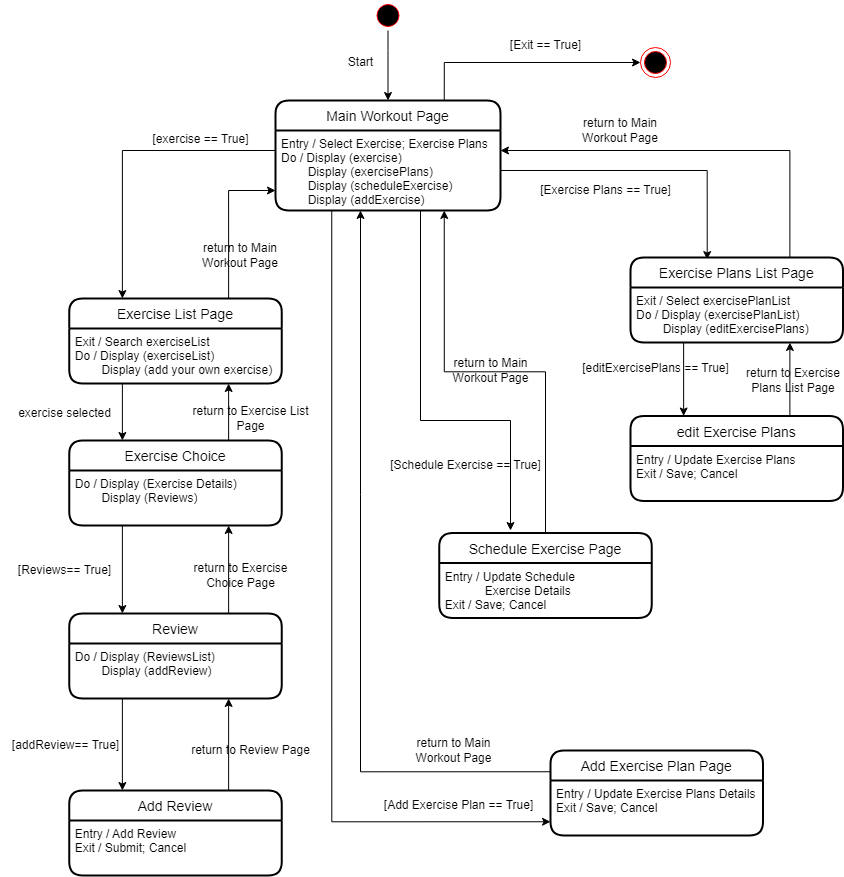

The diagram above was exported from draw.io. Its source (the exported page's mxGraphModel, read from the mxfile embedded in the PNG):
<mxGraphModel dx="1900" dy="1591" grid="1" gridSize="10" guides="1" tooltips="1" connect="1" arrows="1" fold="1" page="1" pageScale="1" pageWidth="850" pageHeight="1100" math="0" shadow="0">
  <root>
    <mxCell id="0" />
    <mxCell id="1" parent="0" />
    <mxCell id="2" value="exercise selected" style="text;html=1;align=center;verticalAlign=middle;resizable=0;points=[];autosize=1;strokeColor=none;fillColor=none;" vertex="1" parent="1">
      <mxGeometry x="-846.25" y="448" width="120" height="30" as="geometry" />
    </mxCell>
    <mxCell id="3" value="[Reviews== True]" style="text;html=1;align=center;verticalAlign=middle;resizable=0;points=[];autosize=1;strokeColor=none;fillColor=none;" vertex="1" parent="1">
      <mxGeometry x="-846.25" y="605" width="120" height="30" as="geometry" />
    </mxCell>
    <mxCell id="4" value="return to Main Workout Page" style="text;html=1;strokeColor=none;fillColor=none;align=center;verticalAlign=middle;whiteSpace=wrap;rounded=0;" vertex="1" parent="1">
      <mxGeometry x="-660" y="290" width="100" height="30" as="geometry" />
    </mxCell>
    <mxCell id="5" value="[editExercisePlans == True]" style="text;html=1;align=center;verticalAlign=middle;resizable=0;points=[];autosize=1;strokeColor=none;fillColor=none;" vertex="1" parent="1">
      <mxGeometry x="-280" y="403" width="170" height="30" as="geometry" />
    </mxCell>
    <mxCell id="6" value="return to Main Workout Page" style="text;html=1;strokeColor=none;fillColor=none;align=center;verticalAlign=middle;whiteSpace=wrap;rounded=0;" vertex="1" parent="1">
      <mxGeometry x="-280" y="165" width="100" height="30" as="geometry" />
    </mxCell>
    <mxCell id="7" value="return to Exercise Plans List Page" style="text;html=1;strokeColor=none;fillColor=none;align=center;verticalAlign=middle;whiteSpace=wrap;rounded=0;" vertex="1" parent="1">
      <mxGeometry x="-107.5" y="415" width="100" height="30" as="geometry" />
    </mxCell>
    <mxCell id="8" value="return to Exercise List&lt;br&gt;Page" style="text;html=1;align=center;verticalAlign=middle;resizable=0;points=[];autosize=1;strokeColor=none;fillColor=none;" vertex="1" parent="1">
      <mxGeometry x="-670" y="448" width="140" height="40" as="geometry" />
    </mxCell>
    <mxCell id="9" value="return to Exercise&lt;br&gt;Choice Page" style="text;html=1;align=center;verticalAlign=middle;resizable=0;points=[];autosize=1;strokeColor=none;fillColor=none;" vertex="1" parent="1">
      <mxGeometry x="-670" y="605" width="120" height="40" as="geometry" />
    </mxCell>
    <mxCell id="10" value="[exercise == True]" style="text;html=1;align=center;verticalAlign=middle;resizable=0;points=[];autosize=1;strokeColor=none;fillColor=none;" vertex="1" parent="1">
      <mxGeometry x="-710" y="174" width="120" height="30" as="geometry" />
    </mxCell>
    <mxCell id="11" style="edgeStyle=orthogonalEdgeStyle;rounded=0;orthogonalLoop=1;jettySize=auto;html=1;" edge="1" source="12" target="15" parent="1">
      <mxGeometry relative="1" as="geometry">
        <Array as="points">
          <mxPoint x="-462" y="100" />
          <mxPoint x="-462" y="100" />
        </Array>
      </mxGeometry>
    </mxCell>
    <mxCell id="12" value="" style="ellipse;html=1;shape=startState;fillColor=#000000;strokeColor=#ff0000;" vertex="1" parent="1">
      <mxGeometry x="-477.5" y="50" width="30" height="30" as="geometry" />
    </mxCell>
    <mxCell id="13" value="Start" style="text;html=1;align=center;verticalAlign=middle;resizable=0;points=[];autosize=1;strokeColor=none;fillColor=none;" vertex="1" parent="1">
      <mxGeometry x="-515" y="97" width="50" height="30" as="geometry" />
    </mxCell>
    <mxCell id="14" style="edgeStyle=orthogonalEdgeStyle;rounded=0;orthogonalLoop=1;jettySize=auto;html=1;exitX=0.75;exitY=0;exitDx=0;exitDy=0;entryX=0;entryY=0.5;entryDx=0;entryDy=0;" edge="1" source="15" target="24" parent="1">
      <mxGeometry relative="1" as="geometry" />
    </mxCell>
    <mxCell id="15" value="Main Workout Page" style="swimlane;childLayout=stackLayout;horizontal=1;startSize=30;horizontalStack=0;rounded=1;fontSize=14;fontStyle=0;strokeWidth=2;resizeParent=0;resizeLast=1;shadow=0;dashed=0;align=center;" vertex="1" parent="1">
      <mxGeometry x="-575" y="150" width="225" height="110" as="geometry" />
    </mxCell>
    <mxCell id="16" value="Entry / Select Exercise; Exercise Plans&#10;Do / Display (exercise)&#10;        Display (exercisePlans)&#10;        Display (scheduleExercise)&#10;        Display (addExercise)" style="align=left;strokeColor=none;fillColor=none;spacingLeft=4;fontSize=12;verticalAlign=top;resizable=0;rotatable=0;part=1;" vertex="1" parent="15">
      <mxGeometry y="30" width="225" height="80" as="geometry" />
    </mxCell>
    <mxCell id="17" style="edgeStyle=orthogonalEdgeStyle;rounded=0;orthogonalLoop=1;jettySize=auto;html=1;exitX=0.75;exitY=0;exitDx=0;exitDy=0;entryX=0;entryY=0.75;entryDx=0;entryDy=0;" edge="1" source="18" target="16" parent="1">
      <mxGeometry relative="1" as="geometry">
        <Array as="points">
          <mxPoint x="-622" y="240" />
        </Array>
      </mxGeometry>
    </mxCell>
    <mxCell id="18" value="Exercise List Page" style="swimlane;childLayout=stackLayout;horizontal=1;startSize=30;horizontalStack=0;rounded=1;fontSize=14;fontStyle=0;strokeWidth=2;resizeParent=0;resizeLast=1;shadow=0;dashed=0;align=center;" vertex="1" parent="1">
      <mxGeometry x="-781.25" y="348" width="212.5" height="85" as="geometry" />
    </mxCell>
    <mxCell id="19" value="Exit / Search exerciseList&#10;Do / Display (exerciseList)&#10;        Display (add your own exercise)" style="align=left;strokeColor=none;fillColor=none;spacingLeft=4;fontSize=12;verticalAlign=top;resizable=0;rotatable=0;part=1;" vertex="1" parent="18">
      <mxGeometry y="30" width="212.5" height="55" as="geometry" />
    </mxCell>
    <mxCell id="20" style="edgeStyle=orthogonalEdgeStyle;rounded=0;orthogonalLoop=1;jettySize=auto;html=1;exitX=0.75;exitY=0;exitDx=0;exitDy=0;entryX=0.75;entryY=1;entryDx=0;entryDy=0;" edge="1" source="21" target="19" parent="1">
      <mxGeometry relative="1" as="geometry" />
    </mxCell>
    <mxCell id="21" value="Exercise Choice" style="swimlane;childLayout=stackLayout;horizontal=1;startSize=30;horizontalStack=0;rounded=1;fontSize=14;fontStyle=0;strokeWidth=2;resizeParent=0;resizeLast=1;shadow=0;dashed=0;align=center;" vertex="1" parent="1">
      <mxGeometry x="-781.25" y="490" width="212.5" height="85" as="geometry" />
    </mxCell>
    <mxCell id="22" value="Do / Display (Exercise Details)&#10;        Display (Reviews) " style="align=left;strokeColor=none;fillColor=none;spacingLeft=4;fontSize=12;verticalAlign=top;resizable=0;rotatable=0;part=1;" vertex="1" parent="21">
      <mxGeometry y="30" width="212.5" height="55" as="geometry" />
    </mxCell>
    <mxCell id="23" style="edgeStyle=orthogonalEdgeStyle;rounded=0;orthogonalLoop=1;jettySize=auto;html=1;exitX=0.25;exitY=1;exitDx=0;exitDy=0;entryX=0.25;entryY=0;entryDx=0;entryDy=0;" edge="1" source="19" target="21" parent="1">
      <mxGeometry relative="1" as="geometry" />
    </mxCell>
    <mxCell id="24" value="" style="ellipse;html=1;shape=endState;fillColor=#000000;strokeColor=#ff0000;" vertex="1" parent="1">
      <mxGeometry x="-210" y="97" width="30" height="30" as="geometry" />
    </mxCell>
    <mxCell id="25" style="edgeStyle=orthogonalEdgeStyle;rounded=0;orthogonalLoop=1;jettySize=auto;html=1;exitX=0.75;exitY=0;exitDx=0;exitDy=0;entryX=0.75;entryY=1;entryDx=0;entryDy=0;" edge="1" source="26" target="22" parent="1">
      <mxGeometry relative="1" as="geometry" />
    </mxCell>
    <mxCell id="26" value="Review" style="swimlane;childLayout=stackLayout;horizontal=1;startSize=30;horizontalStack=0;rounded=1;fontSize=14;fontStyle=0;strokeWidth=2;resizeParent=0;resizeLast=1;shadow=0;dashed=0;align=center;" vertex="1" parent="1">
      <mxGeometry x="-781.25" y="663" width="212.5" height="85" as="geometry" />
    </mxCell>
    <mxCell id="27" value="Do / Display (ReviewsList)&#10;        Display (addReview)" style="align=left;strokeColor=none;fillColor=none;spacingLeft=4;fontSize=12;verticalAlign=top;resizable=0;rotatable=0;part=1;" vertex="1" parent="26">
      <mxGeometry y="30" width="212.5" height="55" as="geometry" />
    </mxCell>
    <mxCell id="28" style="edgeStyle=orthogonalEdgeStyle;rounded=0;orthogonalLoop=1;jettySize=auto;html=1;exitX=0.25;exitY=1;exitDx=0;exitDy=0;entryX=0.25;entryY=0;entryDx=0;entryDy=0;" edge="1" source="22" target="26" parent="1">
      <mxGeometry relative="1" as="geometry" />
    </mxCell>
    <mxCell id="29" style="edgeStyle=orthogonalEdgeStyle;rounded=0;orthogonalLoop=1;jettySize=auto;html=1;exitX=0.75;exitY=0;exitDx=0;exitDy=0;entryX=0.75;entryY=1;entryDx=0;entryDy=0;" edge="1" source="30" target="27" parent="1">
      <mxGeometry relative="1" as="geometry" />
    </mxCell>
    <mxCell id="30" value="Add Review" style="swimlane;childLayout=stackLayout;horizontal=1;startSize=30;horizontalStack=0;rounded=1;fontSize=14;fontStyle=0;strokeWidth=2;resizeParent=0;resizeLast=1;shadow=0;dashed=0;align=center;" vertex="1" parent="1">
      <mxGeometry x="-781.25" y="840" width="212.5" height="85" as="geometry" />
    </mxCell>
    <mxCell id="31" value="Entry / Add Review&#10;Exit / Submit; Cancel" style="align=left;strokeColor=none;fillColor=none;spacingLeft=4;fontSize=12;verticalAlign=top;resizable=0;rotatable=0;part=1;" vertex="1" parent="30">
      <mxGeometry y="30" width="212.5" height="55" as="geometry" />
    </mxCell>
    <mxCell id="32" style="edgeStyle=orthogonalEdgeStyle;rounded=0;orthogonalLoop=1;jettySize=auto;html=1;exitX=0.25;exitY=1;exitDx=0;exitDy=0;entryX=0.25;entryY=0;entryDx=0;entryDy=0;" edge="1" source="27" target="30" parent="1">
      <mxGeometry relative="1" as="geometry" />
    </mxCell>
    <mxCell id="33" value="[addReview== True]" style="text;html=1;align=center;verticalAlign=middle;resizable=0;points=[];autosize=1;strokeColor=none;fillColor=none;" vertex="1" parent="1">
      <mxGeometry x="-850" y="780" width="130" height="30" as="geometry" />
    </mxCell>
    <mxCell id="34" style="edgeStyle=orthogonalEdgeStyle;rounded=0;orthogonalLoop=1;jettySize=auto;html=1;entryX=0.25;entryY=0;entryDx=0;entryDy=0;exitX=0;exitY=0.25;exitDx=0;exitDy=0;" edge="1" source="16" target="18" parent="1">
      <mxGeometry relative="1" as="geometry">
        <mxPoint x="-600" y="220" as="sourcePoint" />
      </mxGeometry>
    </mxCell>
    <mxCell id="35" style="edgeStyle=orthogonalEdgeStyle;rounded=0;orthogonalLoop=1;jettySize=auto;html=1;exitX=1;exitY=0.5;exitDx=0;exitDy=0;entryX=0.361;entryY=0.024;entryDx=0;entryDy=0;entryPerimeter=0;" edge="1" source="16" target="37" parent="1">
      <mxGeometry relative="1" as="geometry">
        <mxPoint x="-100" y="340" as="targetPoint" />
        <Array as="points">
          <mxPoint x="-143" y="220" />
        </Array>
      </mxGeometry>
    </mxCell>
    <mxCell id="36" style="edgeStyle=orthogonalEdgeStyle;rounded=0;orthogonalLoop=1;jettySize=auto;html=1;exitX=0.75;exitY=0;exitDx=0;exitDy=0;entryX=1;entryY=0.25;entryDx=0;entryDy=0;" edge="1" source="37" target="16" parent="1">
      <mxGeometry relative="1" as="geometry" />
    </mxCell>
    <mxCell id="37" value="Exercise Plans List Page" style="swimlane;childLayout=stackLayout;horizontal=1;startSize=30;horizontalStack=0;rounded=1;fontSize=14;fontStyle=0;strokeWidth=2;resizeParent=0;resizeLast=1;shadow=0;dashed=0;align=center;" vertex="1" parent="1">
      <mxGeometry x="-220" y="307" width="212.5" height="85" as="geometry" />
    </mxCell>
    <mxCell id="38" value="Exit / Select exercisePlanList&#10;Do / Display (exercisePlanList)&#10;        Display (editExercisePlans)" style="align=left;strokeColor=none;fillColor=none;spacingLeft=4;fontSize=12;verticalAlign=top;resizable=0;rotatable=0;part=1;" vertex="1" parent="37">
      <mxGeometry y="30" width="212.5" height="55" as="geometry" />
    </mxCell>
    <mxCell id="39" value="[Exercise Plans == True]" style="text;html=1;align=center;verticalAlign=middle;resizable=0;points=[];autosize=1;strokeColor=none;fillColor=none;" vertex="1" parent="1">
      <mxGeometry x="-320" y="225" width="150" height="30" as="geometry" />
    </mxCell>
    <mxCell id="40" style="edgeStyle=orthogonalEdgeStyle;rounded=0;orthogonalLoop=1;jettySize=auto;html=1;exitX=0.75;exitY=0;exitDx=0;exitDy=0;entryX=0.75;entryY=1;entryDx=0;entryDy=0;" edge="1" source="41" target="38" parent="1">
      <mxGeometry relative="1" as="geometry" />
    </mxCell>
    <mxCell id="41" value="edit Exercise Plans" style="swimlane;childLayout=stackLayout;horizontal=1;startSize=30;horizontalStack=0;rounded=1;fontSize=14;fontStyle=0;strokeWidth=2;resizeParent=0;resizeLast=1;shadow=0;dashed=0;align=center;" vertex="1" parent="1">
      <mxGeometry x="-220" y="465.5" width="212.5" height="85" as="geometry" />
    </mxCell>
    <mxCell id="42" value="Entry / Update Exercise Plans&#10;Exit / Save; Cancel&#10;" style="align=left;strokeColor=none;fillColor=none;spacingLeft=4;fontSize=12;verticalAlign=top;resizable=0;rotatable=0;part=1;" vertex="1" parent="41">
      <mxGeometry y="30" width="212.5" height="55" as="geometry" />
    </mxCell>
    <mxCell id="43" style="edgeStyle=orthogonalEdgeStyle;rounded=0;orthogonalLoop=1;jettySize=auto;html=1;exitX=0.25;exitY=1;exitDx=0;exitDy=0;entryX=0.25;entryY=0;entryDx=0;entryDy=0;" edge="1" source="38" target="41" parent="1">
      <mxGeometry relative="1" as="geometry" />
    </mxCell>
    <mxCell id="44" value="[Exit == True]" style="text;html=1;align=center;verticalAlign=middle;resizable=0;points=[];autosize=1;strokeColor=none;fillColor=none;" vertex="1" parent="1">
      <mxGeometry x="-350" y="80" width="90" height="30" as="geometry" />
    </mxCell>
    <mxCell id="45" style="edgeStyle=orthogonalEdgeStyle;rounded=0;orthogonalLoop=1;jettySize=auto;html=1;exitX=0.5;exitY=0;exitDx=0;exitDy=0;entryX=0.75;entryY=1;entryDx=0;entryDy=0;" edge="1" source="46" target="16" parent="1">
      <mxGeometry relative="1" as="geometry" />
    </mxCell>
    <mxCell id="46" value="Schedule Exercise Page" style="swimlane;childLayout=stackLayout;horizontal=1;startSize=30;horizontalStack=0;rounded=1;fontSize=14;fontStyle=0;strokeWidth=2;resizeParent=0;resizeLast=1;shadow=0;dashed=0;align=center;" vertex="1" parent="1">
      <mxGeometry x="-411.25" y="582.5" width="212.5" height="85" as="geometry" />
    </mxCell>
    <mxCell id="47" value="Entry / Update Schedule &#10;            Exercise Details&#10;Exit / Save; Cancel       " style="align=left;strokeColor=none;fillColor=none;spacingLeft=4;fontSize=12;verticalAlign=top;resizable=0;rotatable=0;part=1;" vertex="1" parent="46">
      <mxGeometry y="30" width="212.5" height="55" as="geometry" />
    </mxCell>
    <mxCell id="48" style="edgeStyle=orthogonalEdgeStyle;rounded=0;orthogonalLoop=1;jettySize=auto;html=1;" edge="1" source="16" parent="1">
      <mxGeometry relative="1" as="geometry">
        <mxPoint x="-340" y="580" as="targetPoint" />
        <Array as="points">
          <mxPoint x="-430" y="470" />
          <mxPoint x="-340" y="470" />
        </Array>
      </mxGeometry>
    </mxCell>
    <mxCell id="49" value="[Schedule Exercise == True]" style="text;html=1;align=center;verticalAlign=middle;resizable=0;points=[];autosize=1;strokeColor=none;fillColor=none;" vertex="1" parent="1">
      <mxGeometry x="-470" y="500" width="170" height="30" as="geometry" />
    </mxCell>
    <mxCell id="50" value="return to Review Page" style="text;html=1;align=center;verticalAlign=middle;resizable=0;points=[];autosize=1;strokeColor=none;fillColor=none;" vertex="1" parent="1">
      <mxGeometry x="-670" y="785" width="140" height="30" as="geometry" />
    </mxCell>
    <mxCell id="51" value="return to Main &lt;br&gt;Workout Page" style="text;html=1;align=center;verticalAlign=middle;resizable=0;points=[];autosize=1;strokeColor=none;fillColor=none;" vertex="1" parent="1">
      <mxGeometry x="-410" y="400" width="100" height="40" as="geometry" />
    </mxCell>
    <mxCell id="52" style="edgeStyle=orthogonalEdgeStyle;rounded=0;orthogonalLoop=1;jettySize=auto;html=1;exitX=0;exitY=0.25;exitDx=0;exitDy=0;" edge="1" source="53" target="16" parent="1">
      <mxGeometry relative="1" as="geometry">
        <Array as="points">
          <mxPoint x="-490" y="821" />
        </Array>
      </mxGeometry>
    </mxCell>
    <mxCell id="53" value="Add Exercise Plan Page" style="swimlane;childLayout=stackLayout;horizontal=1;startSize=30;horizontalStack=0;rounded=1;fontSize=14;fontStyle=0;strokeWidth=2;resizeParent=0;resizeLast=1;shadow=0;dashed=0;align=center;" vertex="1" parent="1">
      <mxGeometry x="-300" y="800" width="212.5" height="85" as="geometry" />
    </mxCell>
    <mxCell id="54" value="Entry / Update Exercise Plans Details&#10;Exit / Save; Cancel       " style="align=left;strokeColor=none;fillColor=none;spacingLeft=4;fontSize=12;verticalAlign=top;resizable=0;rotatable=0;part=1;" vertex="1" parent="53">
      <mxGeometry y="30" width="212.5" height="55" as="geometry" />
    </mxCell>
    <mxCell id="55" style="edgeStyle=orthogonalEdgeStyle;rounded=0;orthogonalLoop=1;jettySize=auto;html=1;exitX=0.25;exitY=1;exitDx=0;exitDy=0;entryX=0;entryY=0.75;entryDx=0;entryDy=0;" edge="1" source="16" target="54" parent="1">
      <mxGeometry relative="1" as="geometry" />
    </mxCell>
    <mxCell id="56" value="[Add Exercise Plan == True]" style="text;html=1;align=center;verticalAlign=middle;resizable=0;points=[];autosize=1;strokeColor=none;fillColor=none;" vertex="1" parent="1">
      <mxGeometry x="-477.5" y="840" width="170" height="30" as="geometry" />
    </mxCell>
    <mxCell id="57" value="return to Main &lt;br&gt;Workout Page" style="text;html=1;align=center;verticalAlign=middle;resizable=0;points=[];autosize=1;strokeColor=none;fillColor=none;" vertex="1" parent="1">
      <mxGeometry x="-447.5" y="780" width="100" height="40" as="geometry" />
    </mxCell>
  </root>
</mxGraphModel>